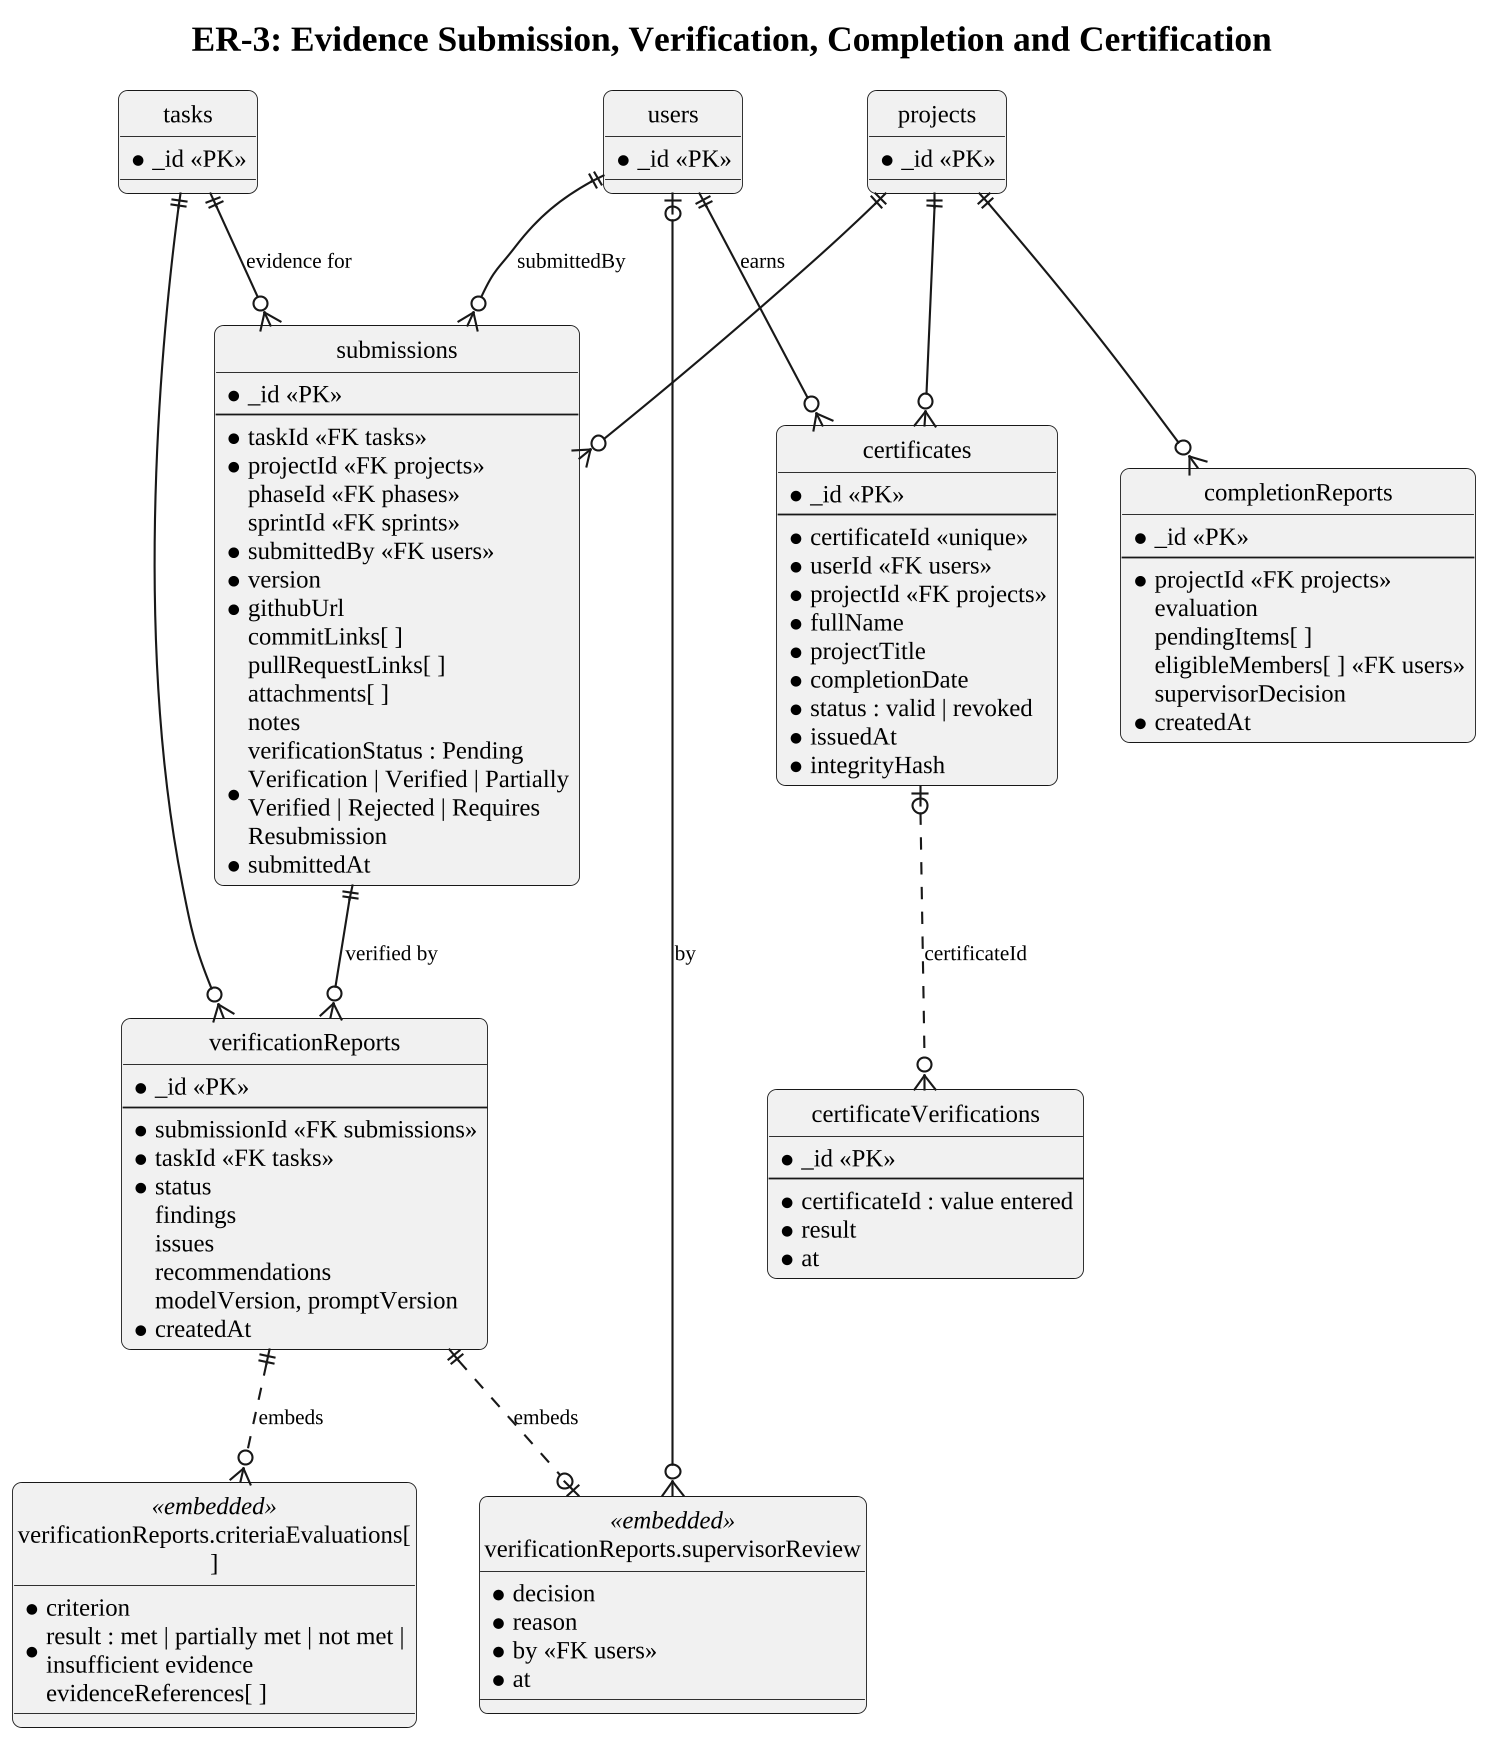

The diagram above was rendered by PlantUML. Its source (embedded in the PNG):
@startuml
!include style.iuml
title ER-3: Evidence Submission, Verification, Completion and Certification
hide circle

entity "projects" as projects {
  * _id <<PK>>
}
entity "users" as users {
  * _id <<PK>>
}
entity "tasks" as tasks {
  * _id <<PK>>
}

entity "submissions" as sub {
  * _id <<PK>>
  --
  * taskId <<FK tasks>>
  * projectId <<FK projects>>
  phaseId <<FK phases>>
  sprintId <<FK sprints>>
  * submittedBy <<FK users>>
  * version
  * githubUrl
  commitLinks[ ]
  pullRequestLinks[ ]
  attachments[ ]
  notes
  * verificationStatus : Pending Verification | Verified | Partially Verified | Rejected | Requires Resubmission
  * submittedAt
}

entity "verificationReports" as vr {
  * _id <<PK>>
  --
  * submissionId <<FK submissions>>
  * taskId <<FK tasks>>
  * status
  findings
  issues
  recommendations
  modelVersion, promptVersion
  * createdAt
}

entity "verificationReports.criteriaEvaluations[ ]" as ce <<embedded>> {
  * criterion
  * result : met | partially met | not met | insufficient evidence
  evidenceReferences[ ]
}

entity "verificationReports.supervisorReview" as sr <<embedded>> {
  * decision
  * reason
  * by <<FK users>>
  * at
}

entity "completionReports" as cr {
  * _id <<PK>>
  --
  * projectId <<FK projects>>
  evaluation
  pendingItems[ ]
  eligibleMembers[ ] <<FK users>>
  supervisorDecision
  * createdAt
}

entity "certificates" as cert {
  * _id <<PK>>
  --
  * certificateId <<unique>>
  * userId <<FK users>>
  * projectId <<FK projects>>
  * fullName
  * projectTitle
  * completionDate
  * status : valid | revoked
  * issuedAt
  * integrityHash
}

entity "certificateVerifications" as cv {
  * _id <<PK>>
  --
  * certificateId : value entered
  * result
  * at
}

tasks ||--o{ sub : evidence for
users ||--o{ sub : submittedBy
projects ||--o{ sub
sub ||--o{ vr : verified by
tasks ||--o{ vr
vr ||..o{ ce : embeds
vr ||..o| sr : embeds
users |o--o{ sr : by
projects ||--o{ cr
projects ||--o{ cert
users ||--o{ cert : earns
cert |o..o{ cv : certificateId
@enduml